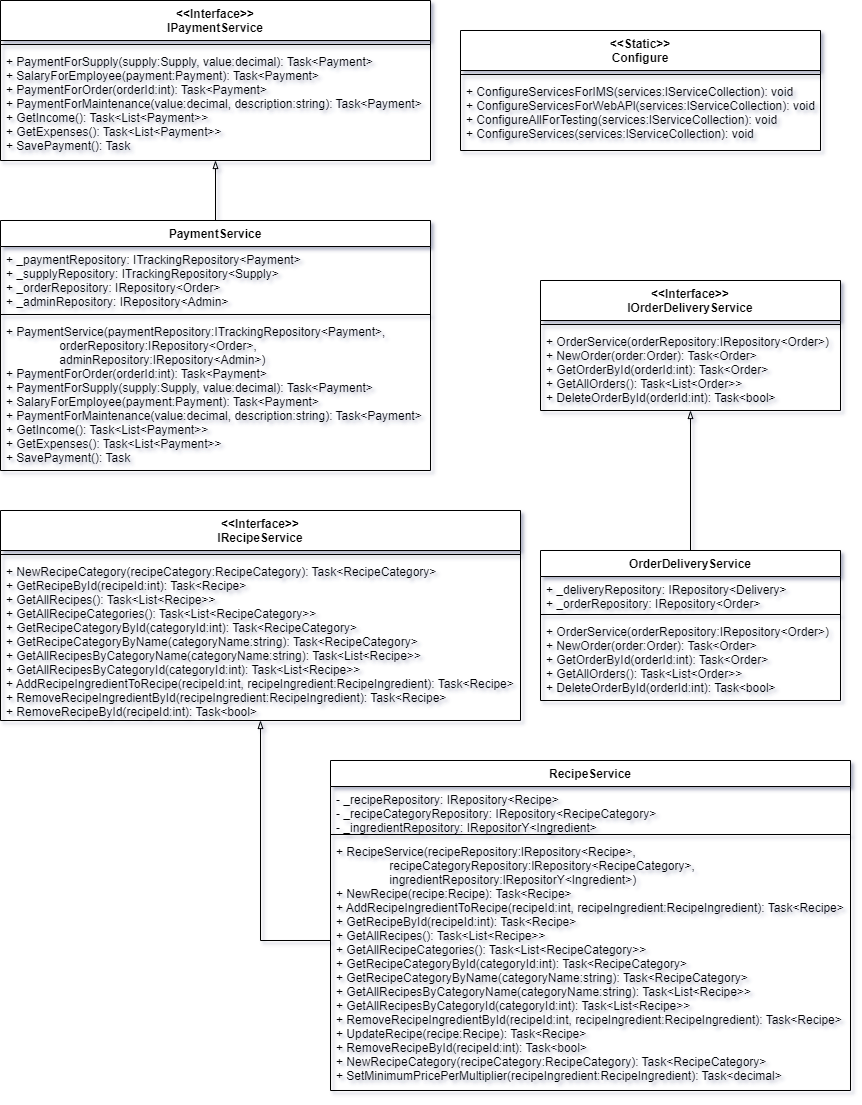

The diagram above was exported from draw.io. Its source (the exported page's mxGraphModel, read from the mxfile embedded in the PNG):
<mxGraphModel dx="1418" dy="820" grid="1" gridSize="10" guides="1" tooltips="1" connect="1" arrows="1" fold="1" page="1" pageScale="1" pageWidth="850" pageHeight="1100" math="0" shadow="0">
  <root>
    <mxCell id="0" />
    <mxCell id="1" parent="0" />
    <mxCell id="T-q5sxtDq4mz2twMytlE-1" value="&lt;&lt;Interface&gt;&gt;&#10;IPaymentService" style="swimlane;fontStyle=1;align=center;verticalAlign=top;childLayout=stackLayout;horizontal=1;startSize=40;horizontalStack=0;resizeParent=1;resizeParentMax=0;resizeLast=0;collapsible=1;marginBottom=0;fontSize=12;" parent="1" vertex="1">
      <mxGeometry width="430" height="160" as="geometry" />
    </mxCell>
    <mxCell id="T-q5sxtDq4mz2twMytlE-2" value="" style="line;strokeWidth=1;fillColor=none;align=left;verticalAlign=middle;spacingTop=-1;spacingLeft=3;spacingRight=3;rotatable=0;labelPosition=right;points=[];portConstraint=eastwest;strokeColor=inherit;fontSize=16;fontStyle=1" parent="T-q5sxtDq4mz2twMytlE-1" vertex="1">
      <mxGeometry y="40" width="430" height="8" as="geometry" />
    </mxCell>
    <mxCell id="T-q5sxtDq4mz2twMytlE-3" value="+ PaymentForSupply(supply:Supply, value:decimal): Task&lt;Payment&gt;&#10;+ SalaryForEmployee(payment:Payment): Task&lt;Payment&gt;&#10;+ PaymentForOrder(orderId:int): Task&lt;Payment&gt;&#10;+ PaymentForMaintenance(value:decimal, description:string): Task&lt;Payment&gt;&#10;+ GetIncome(): Task&lt;List&lt;Payment&gt;&gt;&#10;+ GetExpenses(): Task&lt;List&lt;Payment&gt;&gt;&#10;+ SavePayment(): Task" style="text;strokeColor=none;fillColor=none;align=left;verticalAlign=top;spacingLeft=4;spacingRight=4;overflow=hidden;rotatable=0;points=[[0,0.5],[1,0.5]];portConstraint=eastwest;fontSize=12;fontStyle=0" parent="T-q5sxtDq4mz2twMytlE-1" vertex="1">
      <mxGeometry y="48" width="430" height="112" as="geometry" />
    </mxCell>
    <mxCell id="bKGOROSejVtvbnvB7DAV-1" value="&lt;&lt;Interface&gt;&gt;&#10;IOrderDeliveryService" style="swimlane;fontStyle=1;align=center;verticalAlign=top;childLayout=stackLayout;horizontal=1;startSize=40;horizontalStack=0;resizeParent=1;resizeParentMax=0;resizeLast=0;collapsible=1;marginBottom=0;fontSize=12;" parent="1" vertex="1">
      <mxGeometry x="540" y="280" width="300" height="130" as="geometry" />
    </mxCell>
    <mxCell id="bKGOROSejVtvbnvB7DAV-2" value="" style="line;strokeWidth=1;fillColor=none;align=left;verticalAlign=middle;spacingTop=-1;spacingLeft=3;spacingRight=3;rotatable=0;labelPosition=right;points=[];portConstraint=eastwest;strokeColor=inherit;fontSize=16;fontStyle=1" parent="bKGOROSejVtvbnvB7DAV-1" vertex="1">
      <mxGeometry y="40" width="300" height="8" as="geometry" />
    </mxCell>
    <mxCell id="bKGOROSejVtvbnvB7DAV-3" value="+ OrderService(orderRepository:IRepository&lt;Order&gt;)&#10;+ NewOrder(order:Order): Task&lt;Order&gt;&#10;+ GetOrderById(orderId:int): Task&lt;Order&gt;&#10;+ GetAllOrders(): Task&lt;List&lt;Order&gt;&gt;&#10;+ DeleteOrderById(orderId:int): Task&lt;bool&gt;" style="text;strokeColor=none;fillColor=none;align=left;verticalAlign=top;spacingLeft=4;spacingRight=4;overflow=hidden;rotatable=0;points=[[0,0.5],[1,0.5]];portConstraint=eastwest;fontSize=12;fontStyle=0" parent="bKGOROSejVtvbnvB7DAV-1" vertex="1">
      <mxGeometry y="48" width="300" height="82" as="geometry" />
    </mxCell>
    <mxCell id="DxtkUydM6-6vBA95UhaI-10" style="edgeStyle=orthogonalEdgeStyle;rounded=0;orthogonalLoop=1;jettySize=auto;html=1;endArrow=blockThin;endFill=0;" edge="1" parent="1" source="ilBp9_XifyAVn_wOlggK-1" target="bKGOROSejVtvbnvB7DAV-1">
      <mxGeometry relative="1" as="geometry" />
    </mxCell>
    <mxCell id="ilBp9_XifyAVn_wOlggK-1" value="OrderDeliveryService" style="swimlane;fontStyle=1;align=center;verticalAlign=top;childLayout=stackLayout;horizontal=1;startSize=26;horizontalStack=0;resizeParent=1;resizeParentMax=0;resizeLast=0;collapsible=1;marginBottom=0;" vertex="1" parent="1">
      <mxGeometry x="540" y="550" width="300" height="150" as="geometry" />
    </mxCell>
    <mxCell id="ilBp9_XifyAVn_wOlggK-2" value="+ _deliveryRepository: IRepository&lt;Delivery&gt;&#10;+ _orderRepository: IRepository&lt;Order&gt;" style="text;strokeColor=none;fillColor=none;align=left;verticalAlign=top;spacingLeft=4;spacingRight=4;overflow=hidden;rotatable=0;points=[[0,0.5],[1,0.5]];portConstraint=eastwest;" vertex="1" parent="ilBp9_XifyAVn_wOlggK-1">
      <mxGeometry y="26" width="300" height="34" as="geometry" />
    </mxCell>
    <mxCell id="ilBp9_XifyAVn_wOlggK-3" value="" style="line;strokeWidth=1;fillColor=none;align=left;verticalAlign=middle;spacingTop=-1;spacingLeft=3;spacingRight=3;rotatable=0;labelPosition=right;points=[];portConstraint=eastwest;strokeColor=inherit;" vertex="1" parent="ilBp9_XifyAVn_wOlggK-1">
      <mxGeometry y="60" width="300" height="8" as="geometry" />
    </mxCell>
    <mxCell id="ilBp9_XifyAVn_wOlggK-4" value="+ OrderService(orderRepository:IRepository&lt;Order&gt;)&#10;+ NewOrder(order:Order): Task&lt;Order&gt;&#10;+ GetOrderById(orderId:int): Task&lt;Order&gt;&#10;+ GetAllOrders(): Task&lt;List&lt;Order&gt;&gt;&#10;+ DeleteOrderById(orderId:int): Task&lt;bool&gt;" style="text;strokeColor=none;fillColor=none;align=left;verticalAlign=top;spacingLeft=4;spacingRight=4;overflow=hidden;rotatable=0;points=[[0,0.5],[1,0.5]];portConstraint=eastwest;" vertex="1" parent="ilBp9_XifyAVn_wOlggK-1">
      <mxGeometry y="68" width="300" height="82" as="geometry" />
    </mxCell>
    <mxCell id="DxtkUydM6-6vBA95UhaI-12" style="edgeStyle=orthogonalEdgeStyle;rounded=0;orthogonalLoop=1;jettySize=auto;html=1;endArrow=blockThin;endFill=0;" edge="1" parent="1" source="DxtkUydM6-6vBA95UhaI-1" target="T-q5sxtDq4mz2twMytlE-1">
      <mxGeometry relative="1" as="geometry" />
    </mxCell>
    <mxCell id="DxtkUydM6-6vBA95UhaI-1" value="PaymentService" style="swimlane;fontStyle=1;align=center;verticalAlign=top;childLayout=stackLayout;horizontal=1;startSize=26;horizontalStack=0;resizeParent=1;resizeParentMax=0;resizeLast=0;collapsible=1;marginBottom=0;" vertex="1" parent="1">
      <mxGeometry y="220" width="430" height="250" as="geometry" />
    </mxCell>
    <mxCell id="DxtkUydM6-6vBA95UhaI-2" value="+ _paymentRepository: ITrackingRepository&lt;Payment&gt;&#10;+ _supplyRepository: ITrackingRepository&lt;Supply&gt;&#10;+ _orderRepository: IRepository&lt;Order&gt;&#10;+ _adminRepository: IRepository&lt;Admin&gt;" style="text;strokeColor=none;fillColor=none;align=left;verticalAlign=top;spacingLeft=4;spacingRight=4;overflow=hidden;rotatable=0;points=[[0,0.5],[1,0.5]];portConstraint=eastwest;" vertex="1" parent="DxtkUydM6-6vBA95UhaI-1">
      <mxGeometry y="26" width="430" height="64" as="geometry" />
    </mxCell>
    <mxCell id="DxtkUydM6-6vBA95UhaI-3" value="" style="line;strokeWidth=1;fillColor=none;align=left;verticalAlign=middle;spacingTop=-1;spacingLeft=3;spacingRight=3;rotatable=0;labelPosition=right;points=[];portConstraint=eastwest;strokeColor=inherit;" vertex="1" parent="DxtkUydM6-6vBA95UhaI-1">
      <mxGeometry y="90" width="430" height="8" as="geometry" />
    </mxCell>
    <mxCell id="DxtkUydM6-6vBA95UhaI-4" value="+ PaymentService(paymentRepository:ITrackingRepository&lt;Payment&gt;, &#10;                orderRepository:IRepository&lt;Order&gt;, &#10;                adminRepository:IRepository&lt;Admin&gt;)&#10;+ PaymentForOrder(orderId:int): Task&lt;Payment&gt;&#10;+ PaymentForSupply(supply:Supply, value:decimal): Task&lt;Payment&gt;&#10;+ SalaryForEmployee(payment:Payment): Task&lt;Payment&gt;&#10;+ PaymentForMaintenance(value:decimal, description:string): Task&lt;Payment&gt;&#10;+ GetIncome(): Task&lt;List&lt;Payment&gt;&gt;&#10;+ GetExpenses(): Task&lt;List&lt;Payment&gt;&gt;&#10;+ SavePayment(): Task" style="text;strokeColor=none;fillColor=none;align=left;verticalAlign=top;spacingLeft=4;spacingRight=4;overflow=hidden;rotatable=0;points=[[0,0.5],[1,0.5]];portConstraint=eastwest;" vertex="1" parent="DxtkUydM6-6vBA95UhaI-1">
      <mxGeometry y="98" width="430" height="152" as="geometry" />
    </mxCell>
    <mxCell id="DxtkUydM6-6vBA95UhaI-7" value="&lt;&lt;Interface&gt;&gt;&#10;IRecipeService" style="swimlane;fontStyle=1;align=center;verticalAlign=top;childLayout=stackLayout;horizontal=1;startSize=40;horizontalStack=0;resizeParent=1;resizeParentMax=0;resizeLast=0;collapsible=1;marginBottom=0;fontSize=12;" vertex="1" parent="1">
      <mxGeometry y="510" width="520" height="210" as="geometry" />
    </mxCell>
    <mxCell id="DxtkUydM6-6vBA95UhaI-8" value="" style="line;strokeWidth=1;fillColor=none;align=left;verticalAlign=middle;spacingTop=-1;spacingLeft=3;spacingRight=3;rotatable=0;labelPosition=right;points=[];portConstraint=eastwest;strokeColor=inherit;fontSize=16;fontStyle=1" vertex="1" parent="DxtkUydM6-6vBA95UhaI-7">
      <mxGeometry y="40" width="520" height="8" as="geometry" />
    </mxCell>
    <mxCell id="DxtkUydM6-6vBA95UhaI-9" value="+ NewRecipeCategory(recipeCategory:RecipeCategory): Task&lt;RecipeCategory&gt;&#10;+ GetRecipeById(recipeId:int): Task&lt;Recipe&gt;&#10;+ GetAllRecipes(): Task&lt;List&lt;Recipe&gt;&gt;&#10;+ GetAllRecipeCategories(): Task&lt;List&lt;RecipeCategory&gt;&gt;&#10;+ GetRecipeCategoryById(categoryId:int): Task&lt;RecipeCategory&gt;&#10;+ GetRecipeCategoryByName(categoryName:string): Task&lt;RecipeCategory&gt;&#10;+ GetAllRecipesByCategoryName(categoryName:string): Task&lt;List&lt;Recipe&gt;&gt;&#10;+ GetAllRecipesByCategoryId(categoryId:int): Task&lt;List&lt;Recipe&gt;&gt;&#10;+ AddRecipeIngredientToRecipe(recipeId:int, recipeIngredient:RecipeIngredient): Task&lt;Recipe&gt;&#10;+ RemoveRecipeIngredientById(recipeIngredient:RecipeIngredient): Task&lt;Recipe&gt;&#10;+ RemoveRecipeById(recipeId:int): Task&lt;bool&gt;" style="text;strokeColor=none;fillColor=none;align=left;verticalAlign=top;spacingLeft=4;spacingRight=4;overflow=hidden;rotatable=0;points=[[0,0.5],[1,0.5]];portConstraint=eastwest;fontSize=12;fontStyle=0" vertex="1" parent="DxtkUydM6-6vBA95UhaI-7">
      <mxGeometry y="48" width="520" height="162" as="geometry" />
    </mxCell>
    <mxCell id="DxtkUydM6-6vBA95UhaI-17" style="edgeStyle=orthogonalEdgeStyle;rounded=0;orthogonalLoop=1;jettySize=auto;html=1;endArrow=blockThin;endFill=0;" edge="1" parent="1" source="DxtkUydM6-6vBA95UhaI-13" target="DxtkUydM6-6vBA95UhaI-7">
      <mxGeometry relative="1" as="geometry">
        <Array as="points">
          <mxPoint x="260" y="940" />
        </Array>
      </mxGeometry>
    </mxCell>
    <mxCell id="DxtkUydM6-6vBA95UhaI-13" value="RecipeService" style="swimlane;fontStyle=1;align=center;verticalAlign=top;childLayout=stackLayout;horizontal=1;startSize=26;horizontalStack=0;resizeParent=1;resizeParentMax=0;resizeLast=0;collapsible=1;marginBottom=0;" vertex="1" parent="1">
      <mxGeometry x="330" y="760" width="520" height="330" as="geometry" />
    </mxCell>
    <mxCell id="DxtkUydM6-6vBA95UhaI-14" value="- _recipeRepository: IRepository&lt;Recipe&gt;&#10;- _recipeCategoryRepository: IRepository&lt;RecipeCategory&gt;&#10;- _ingredientRepository: IRepositorY&lt;Ingredient&gt;" style="text;strokeColor=none;fillColor=none;align=left;verticalAlign=top;spacingLeft=4;spacingRight=4;overflow=hidden;rotatable=0;points=[[0,0.5],[1,0.5]];portConstraint=eastwest;" vertex="1" parent="DxtkUydM6-6vBA95UhaI-13">
      <mxGeometry y="26" width="520" height="44" as="geometry" />
    </mxCell>
    <mxCell id="DxtkUydM6-6vBA95UhaI-15" value="" style="line;strokeWidth=1;fillColor=none;align=left;verticalAlign=middle;spacingTop=-1;spacingLeft=3;spacingRight=3;rotatable=0;labelPosition=right;points=[];portConstraint=eastwest;strokeColor=inherit;" vertex="1" parent="DxtkUydM6-6vBA95UhaI-13">
      <mxGeometry y="70" width="520" height="8" as="geometry" />
    </mxCell>
    <mxCell id="DxtkUydM6-6vBA95UhaI-16" value="+ RecipeService(recipeRepository:lRepository&lt;Recipe&gt;, &#10;                recipeCategoryRepository:lRepository&lt;RecipeCategory&gt;, &#10;                ingredientRepository:lRepositorY&lt;Ingredient&gt;)&#10;+ NewRecipe(recipe:Recipe): Task&lt;Recipe&gt;&#10;+ AddRecipeIngredientToRecipe(recipeId:int, recipeIngredient:RecipeIngredient): Task&lt;Recipe&gt;&#10;+ GetRecipeById(recipeId:int): Task&lt;Recipe&gt;&#10;+ GetAllRecipes(): Task&lt;List&lt;Recipe&gt;&gt;&#10;+ GetAllRecipeCategories(): Task&lt;List&lt;RecipeCategory&gt;&gt;&#10;+ GetRecipeCategoryById(categoryId:int): Task&lt;RecipeCategory&gt;&#10;+ GetRecipeCategoryByName(categoryName:string): Task&lt;RecipeCategory&gt;&#10;+ GetAllRecipesByCategoryName(categoryName:string): Task&lt;List&lt;Recipe&gt;&gt;&#10;+ GetAllRecipesByCategoryId(categoryId:int): Task&lt;List&lt;Recipe&gt;&gt;&#10;+ RemoveRecipeIngredientById(recipeId:int, recipeIngredient:RecipeIngredient): Task&lt;Recipe&gt;&#10;+ UpdateRecipe(recipe:Recipe): Task&lt;Recipe&gt;&#10;+ RemoveRecipeById(recipeId:int): Task&lt;bool&gt;&#10;+ NewRecipeCategory(recipeCategory:RecipeCategory): Task&lt;RecipeCategory&gt;&#10;+ SetMinimumPricePerMultiplier(recipeIngredient:RecipeIngredient): Task&lt;decimal&gt;" style="text;strokeColor=none;fillColor=none;align=left;verticalAlign=top;spacingLeft=4;spacingRight=4;overflow=hidden;rotatable=0;points=[[0,0.5],[1,0.5]];portConstraint=eastwest;" vertex="1" parent="DxtkUydM6-6vBA95UhaI-13">
      <mxGeometry y="78" width="520" height="252" as="geometry" />
    </mxCell>
    <mxCell id="YLL4t9dPB8I9Tc_WCVST-1" value="&lt;&lt;Static&gt;&gt;&#10;Configure" style="swimlane;fontStyle=1;align=center;verticalAlign=top;childLayout=stackLayout;horizontal=1;startSize=40;horizontalStack=0;resizeParent=1;resizeParentMax=0;resizeLast=0;collapsible=1;marginBottom=0;fontSize=12;" vertex="1" parent="1">
      <mxGeometry x="460" y="30" width="360" height="120" as="geometry" />
    </mxCell>
    <mxCell id="YLL4t9dPB8I9Tc_WCVST-2" value="" style="line;strokeWidth=1;fillColor=none;align=left;verticalAlign=middle;spacingTop=-1;spacingLeft=3;spacingRight=3;rotatable=0;labelPosition=right;points=[];portConstraint=eastwest;strokeColor=inherit;fontSize=16;fontStyle=1" vertex="1" parent="YLL4t9dPB8I9Tc_WCVST-1">
      <mxGeometry y="40" width="360" height="8" as="geometry" />
    </mxCell>
    <mxCell id="YLL4t9dPB8I9Tc_WCVST-3" value="+ ConfigureServicesForIMS(services:lServiceCollection): void&#10;+ ConfigureServicesForWebAPl(services:lServiceCollection): void&#10;+ ConfigureAllForTesting(services:lServiceCollection): void&#10;+ ConfigureServices(services:lServiceCollection): void" style="text;strokeColor=none;fillColor=none;align=left;verticalAlign=top;spacingLeft=4;spacingRight=4;overflow=hidden;rotatable=0;points=[[0,0.5],[1,0.5]];portConstraint=eastwest;fontSize=12;fontStyle=0" vertex="1" parent="YLL4t9dPB8I9Tc_WCVST-1">
      <mxGeometry y="48" width="360" height="72" as="geometry" />
    </mxCell>
  </root>
</mxGraphModel>